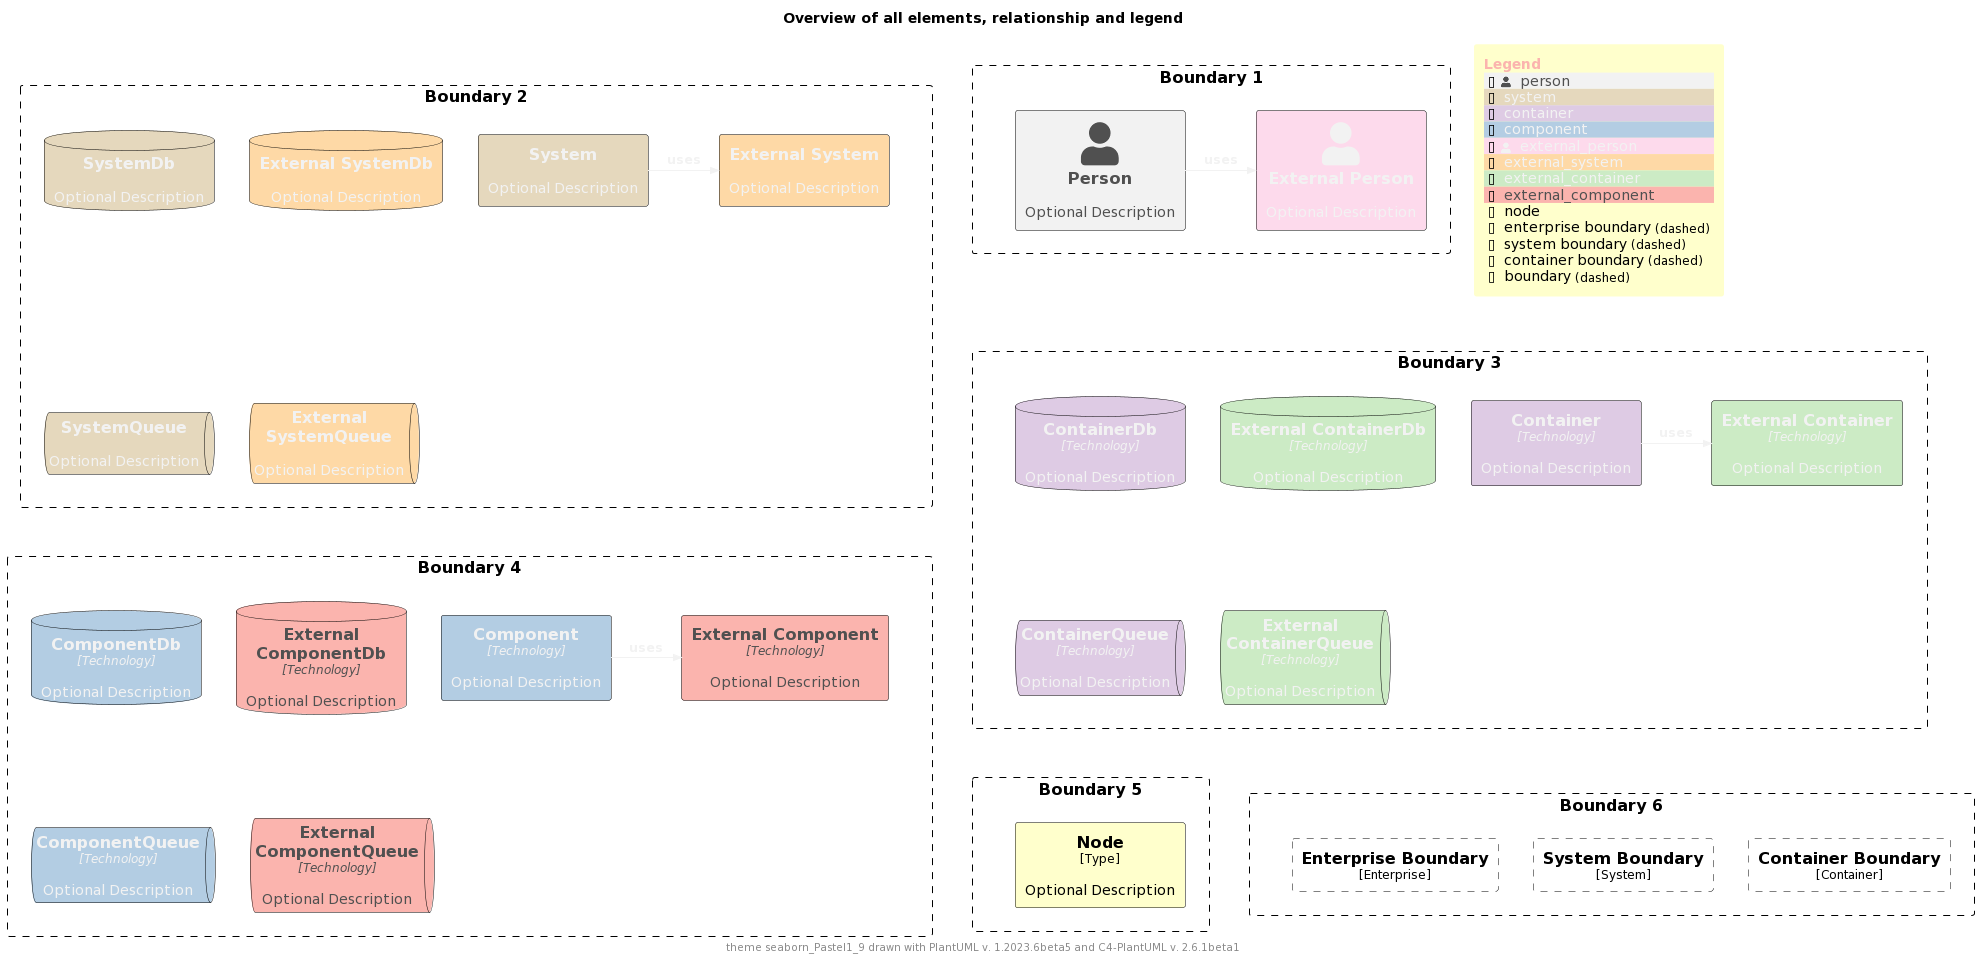

The diagram above was rendered by PlantUML. Its source (embedded in the PNG):
@startuml
'Theme: "puml-theme-seaborn_Pastel1_9.puml"
'Theme colors
' Metadata
' Created: 2023-05-02 04:49:35.260221+00:00
!$THEME = "seaborn_Pastel1_9"

!function $textcolor($bgColor)
!if $bgcolor == $COLOR_INDEX_4 || $bgcolor == $COLOR_INDEX_5
!return $COLOR_TEXT_FALLBACK_COLOR
!elseif $bgColor == $COLOR_INDEX_8
!return $COLOR_TEXT_FALLBACK_COLOR
!elseif $bgColor == $COLOR_INDEX_0
!return $COLOR_TEXT_FALLBACK_COLOR
!elseif %is_light($bgColor)
!return $COLOR_TEXT_DARK
!else
!return $COLOR_TEXT_LIGHT
!endif
!endfunction

!$COLOR_INDEX_0="#fbb4ae"
!$COLOR_INDEX_1="#b3cde3"
!$COLOR_INDEX_2="#ccebc5"
!$COLOR_INDEX_3="#decbe4"
!$COLOR_INDEX_4="#fed9a6"
!$COLOR_INDEX_5="#ffffcc"
!$COLOR_INDEX_6="#e5d8bd"
!$COLOR_INDEX_7="#fddaec"
!$COLOR_INDEX_8="#f2f2f2"
!$COLOR_BORDER_COLOR="#000000"

!$COLOR_TEXT_LIGHT=$COLOR_INDEX_0
!$COLOR_TEXT_DARK=$COLOR_INDEX_8
!$COLOR_TEXT_NEUTRAL=$textcolor($COLOR_INDEX_4)
!$COLOR_REL_COLOR=$textcolor($COLOR_INDEX_0)

!$COLOR_TEXT_FALLBACK_COLOR ?= "#505050"



' stereotype and technology font size
!$STEREOTYPE_FONT_SIZE ?= 12
!$TECHN_FONT_SIZE ?= 12

' default text color of all elements
!$ELEMENT_FONT_COLOR ?= $COLOR_TEXT_NEUTRAL

' arrow related colors and text size
!$ARROW_COLOR ?= $COLOR_TEXT_NEUTRAL
!$ARROW_FONT_COLOR ?= $COLOR_TEXT_NEUTRAL
!$ARROW_FONT_SIZE ?= 12

' (default) boundary related colors and style
!$BOUNDARY_COLOR ?= $COLOR_BORDER_COLOR
!$BOUNDARY_BG_COLOR ?= "transparent"
!$BOUNDARY_BORDER_STYLE ?= "dashed"

' person related colors
!$PERSON_FONT_COLOR ?= $textcolor($COLOR_INDEX_8)
!$PERSON_BG_COLOR ?= $COLOR_INDEX_8
!$PERSON_BORDER_COLOR ?= $COLOR_BORDER_COLOR

' external person related colors
!$EXTERNAL_PERSON_FONT_COLOR ?= $textcolor($COLOR_INDEX_7)
!$EXTERNAL_PERSON_BG_COLOR ?= $COLOR_INDEX_7
!$EXTERNAL_PERSON_BORDER_COLOR ?= $COLOR_BORDER_COLOR

' system related colors
!$SYSTEM_FONT_COLOR ?= $textcolor($COLOR_INDEX_6)
!$SYSTEM_BG_COLOR ?= $COLOR_INDEX_6
!$SYSTEM_BORDER_COLOR ?= $COLOR_BORDER_COLOR

' external system related colors
!$EXTERNAL_SYSTEM_FONT_COLOR ?= $textcolor($COLOR_INDEX_4)
!$EXTERNAL_SYSTEM_BG_COLOR ?= $COLOR_INDEX_4
!$EXTERNAL_SYSTEM_BORDER_COLOR ?= $COLOR_BORDER_COLOR

' system boundary related colors and style
!$SYSTEM_BOUNDARY_COLOR ?= $BOUNDARY_COLOR
!$SYSTEM_BOUNDARY_BG_COLOR ?= $BOUNDARY_BG_COLOR
!$SYSTEM_BOUNDARY_BORDER_STYLE ?= $BOUNDARY_BORDER_STYLE

' enterprise boundary related colors and style
!$ENTERPRISE_BOUNDARY_COLOR ?= $BOUNDARY_COLOR
!$ENTERPRISE_BOUNDARY_BG_COLOR ?= $BOUNDARY_BG_COLOR
!$ENTERPRISE_BOUNDARY_BORDER_STYLE ?= $BOUNDARY_BORDER_STYLE

' container related colors
!$CONTAINER_FONT_COLOR ?= $COLOR_TEXT_DARK
!$CONTAINER_BG_COLOR ?= $COLOR_INDEX_3
!$CONTAINER_BORDER_COLOR ?= $COLOR_BORDER_COLOR

' external container related colors
!$EXTERNAL_CONTAINER_FONT_COLOR ?= $textcolor($COLOR_INDEX_2)
!$EXTERNAL_CONTAINER_BG_COLOR ?= $COLOR_INDEX_2
!$EXTERNAL_CONTAINER_BORDER_COLOR ?= $COLOR_BORDER_COLOR

' container boundary related colors and style
!$CONTAINER_BOUNDARY_COLOR ?= $BOUNDARY_COLOR
!$CONTAINER_BOUNDARY_BG_COLOR ?= $BOUNDARY_BG_COLOR
!$CONTAINER_BOUNDARY_BORDER_STYLE ?= $BOUNDARY_BORDER_STYLE

' component related colors
!$COMPONENT_FONT_COLOR ?= $COLOR_TEXT_DARK
!$COMPONENT_BG_COLOR ?= $COLOR_INDEX_1
!$COMPONENT_BORDER_COLOR ?= $COLOR_BORDER_COLOR

' external component related colors
!$EXTERNAL_COMPONENT_FONT_COLOR ?= $textcolor($COLOR_INDEX_0)
!$EXTERNAL_COMPONENT_BG_COLOR ?= $COLOR_INDEX_0
!$EXTERNAL_COMPONENT_BORDER_COLOR ?= $COLOR_BORDER_COLOR

' node related colors
!$NODE_FONT_COLOR ?= "#000000"
!$NODE_BG_COLOR ?= $COLOR_INDEX_5
!$NODE_BORDER_COLOR ?= $COLOR_BORDER_COLOR

' legend colors and sizes
!$LEGEND_TITLE_COLOR ?= $COLOR_INDEX_0
!$LEGEND_FONT_COLOR ?= $textcolor($COLOR_INDEX_5)
!$LEGEND_BG_COLOR ?= $COLOR_INDEX_5
!$LEGEND_BORDER_COLOR ?= $COLOR_INDEX_5
!$LEGEND_DARK_COLOR ?= $COLOR_TEXT_DARK
!$LEGEND_LIGHT_COLOR ?= $COLOR_TEXT_LIGHT

!$LEGEND_DETAILS_SMALL_SIZE ?= 8
!$LEGEND_DETAILS_NORMAL_SIZE ?= 12

' legend related texts
!$LEGEND_SHADOW_TEXT ?= "shadow"
!$LEGEND_NO_SHADOW_TEXT ?= "no shadow"
!$LEGEND_NO_FONT_BG_TEXT ?= "last text and back color"
!$LEGEND_NO_FONT_TEXT ?= "last text color"
!$LEGEND_NO_BG_TEXT ?= "last back color"
!$LEGEND_NO_LINE_TEXT ?= "last line color"
!$LEGEND_ROUNDED_BOX ?= "rounded box"
!$LEGEND_EIGHT_SIDED ?= "eight sided"
!$LEGEND_DOTTED_LINE ?= "dotted"
!$LEGEND_DASHED_LINE ?= "dashed"
!$LEGEND_BOLD_LINE ?= "bold"
!$LEGEND_BOUNDARY ?= "boundary"
!$LEGEND_DASHED_BOUNDARY ?= "dashed"
' transparent is ignored, produces smaller legends
' !$LEGEND_DASHED_TRANSPARENT_BOUNDARY ?= "dashed, transparent"
!$LEGEND_DASHED_TRANSPARENT_BOUNDARY ?= "dashed"

' sketch related colors, font and texts
!$SKETCH_BG_COLOR ?= "transparent"
!$SKETCH_FONT_COLOR ?= $textcolor($COLOR_INDEX_8)
!$SKETCH_WARNING_COLOR ?= $COLOR_INDEX_8

!$SKETCH_FONT_NAME ?= "Gochi Hand"

!$SKETCH_FOOTER_WARNING ?= "Warning:"
!$SKETCH_FOOTER_TEXT ?= "Created for discussion, needs to be validated"

' size of rectangle shape corner markers
!$ROUNDED_BOX_SIZE ?= 25
!$EIGHT_SIDED_SIZE ?= 18

' Elements
!include https://raw.githubusercontent.com/plantuml-stdlib/C4-PlantUML/master/percy/TestAllElementsWithLegend.puml
@enduml